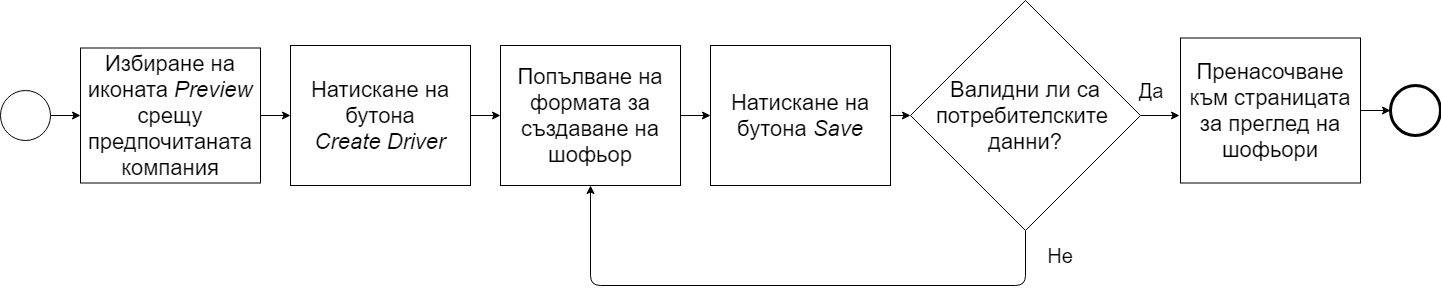

The diagram above was exported from draw.io. Its source (the exported page's mxGraphModel, read from the mxfile embedded in the PNG):
<mxGraphModel dx="1093" dy="715" grid="1" gridSize="10" guides="1" tooltips="1" connect="1" arrows="1" fold="1" page="1" pageScale="1" pageWidth="850" pageHeight="1100" math="0" shadow="0">
  <root>
    <mxCell id="0" />
    <mxCell id="1" parent="0" />
    <mxCell id="z40L4h6QR1YR71IdFEYG-1" value="" style="ellipse;whiteSpace=wrap;html=1;aspect=fixed;" vertex="1" parent="1">
      <mxGeometry x="170" y="95" width="50" height="50" as="geometry" />
    </mxCell>
    <mxCell id="z40L4h6QR1YR71IdFEYG-2" value="" style="endArrow=classic;html=1;exitX=1;exitY=0.5;exitDx=0;exitDy=0;entryX=0;entryY=0.5;entryDx=0;entryDy=0;" edge="1" parent="1" source="z40L4h6QR1YR71IdFEYG-1" target="z40L4h6QR1YR71IdFEYG-3">
      <mxGeometry width="50" height="50" relative="1" as="geometry">
        <mxPoint x="30" y="124.5" as="sourcePoint" />
        <mxPoint x="58" y="124.5" as="targetPoint" />
      </mxGeometry>
    </mxCell>
    <mxCell id="z40L4h6QR1YR71IdFEYG-3" value="&lt;font style=&quot;font-size: 22px&quot;&gt;Избиране на иконата &lt;i&gt;Preview &lt;/i&gt;срещу предпочитаната компания&lt;/font&gt;" style="rounded=0;whiteSpace=wrap;html=1;" vertex="1" parent="1">
      <mxGeometry x="250" y="52.5" width="180" height="135" as="geometry" />
    </mxCell>
    <mxCell id="z40L4h6QR1YR71IdFEYG-6" value="&lt;font style=&quot;font-size: 22px&quot;&gt;Пренасочване към страницата за преглед на шофьори&lt;/font&gt;" style="rounded=0;whiteSpace=wrap;html=1;" vertex="1" parent="1">
      <mxGeometry x="1350" y="42.5" width="180" height="145" as="geometry" />
    </mxCell>
    <mxCell id="z40L4h6QR1YR71IdFEYG-8" value="&lt;span style=&quot;font-size: 22px&quot;&gt;Натискане на бутона&lt;br&gt;&lt;i&gt;Create Driver&lt;/i&gt;&lt;br&gt;&lt;/span&gt;" style="rounded=0;whiteSpace=wrap;html=1;" vertex="1" parent="1">
      <mxGeometry x="460" y="50" width="180" height="140" as="geometry" />
    </mxCell>
    <mxCell id="z40L4h6QR1YR71IdFEYG-9" value="" style="endArrow=classic;html=1;exitX=1;exitY=0.5;exitDx=0;exitDy=0;" edge="1" parent="1" source="z40L4h6QR1YR71IdFEYG-8">
      <mxGeometry width="50" height="50" relative="1" as="geometry">
        <mxPoint x="-30" y="250" as="sourcePoint" />
        <mxPoint x="670" y="120" as="targetPoint" />
      </mxGeometry>
    </mxCell>
    <mxCell id="z40L4h6QR1YR71IdFEYG-10" value="&lt;font style=&quot;font-size: 22px&quot;&gt;Попълване на формата за създаване на шофьор&lt;/font&gt;&lt;br&gt;" style="rounded=0;whiteSpace=wrap;html=1;" vertex="1" parent="1">
      <mxGeometry x="670" y="50" width="180" height="140" as="geometry" />
    </mxCell>
    <mxCell id="z40L4h6QR1YR71IdFEYG-21" value="&lt;span style=&quot;font-size: 22px&quot;&gt;Натискане на бутона &lt;i&gt;Save&lt;/i&gt;&lt;br&gt;&lt;/span&gt;" style="rounded=0;whiteSpace=wrap;html=1;" vertex="1" parent="1">
      <mxGeometry x="880" y="50" width="180" height="140" as="geometry" />
    </mxCell>
    <mxCell id="z40L4h6QR1YR71IdFEYG-22" value="" style="endArrow=classic;html=1;exitX=1;exitY=0.5;exitDx=0;exitDy=0;" edge="1" parent="1" source="z40L4h6QR1YR71IdFEYG-10">
      <mxGeometry width="50" height="50" relative="1" as="geometry">
        <mxPoint x="-30" y="250" as="sourcePoint" />
        <mxPoint x="880" y="120" as="targetPoint" />
      </mxGeometry>
    </mxCell>
    <mxCell id="z40L4h6QR1YR71IdFEYG-30" value="&lt;font style=&quot;font-size: 22px&quot;&gt;Валидни ли са потребителските &lt;br&gt;данни?&lt;/font&gt;" style="rhombus;whiteSpace=wrap;html=1;" vertex="1" parent="1">
      <mxGeometry x="1080" y="5" width="230" height="230" as="geometry" />
    </mxCell>
    <mxCell id="z40L4h6QR1YR71IdFEYG-31" value="" style="endArrow=classic;html=1;exitX=1;exitY=0.5;exitDx=0;exitDy=0;" edge="1" parent="1" source="z40L4h6QR1YR71IdFEYG-21" target="z40L4h6QR1YR71IdFEYG-30">
      <mxGeometry width="50" height="50" relative="1" as="geometry">
        <mxPoint x="300" y="310" as="sourcePoint" />
        <mxPoint x="350" y="260" as="targetPoint" />
      </mxGeometry>
    </mxCell>
    <mxCell id="z40L4h6QR1YR71IdFEYG-33" value="" style="endArrow=classic;html=1;exitX=1;exitY=0.5;exitDx=0;exitDy=0;" edge="1" parent="1" source="z40L4h6QR1YR71IdFEYG-3" target="z40L4h6QR1YR71IdFEYG-8">
      <mxGeometry width="50" height="50" relative="1" as="geometry">
        <mxPoint x="-30" y="310" as="sourcePoint" />
        <mxPoint x="20" y="260" as="targetPoint" />
      </mxGeometry>
    </mxCell>
    <mxCell id="z40L4h6QR1YR71IdFEYG-34" value="" style="endArrow=classic;html=1;exitX=1;exitY=0.5;exitDx=0;exitDy=0;" edge="1" parent="1" source="z40L4h6QR1YR71IdFEYG-30">
      <mxGeometry width="50" height="50" relative="1" as="geometry">
        <mxPoint x="410" y="310" as="sourcePoint" />
        <mxPoint x="1349" y="120" as="targetPoint" />
      </mxGeometry>
    </mxCell>
    <mxCell id="z40L4h6QR1YR71IdFEYG-35" value="" style="shape=mxgraph.bpmn.shape;html=1;verticalLabelPosition=bottom;labelBackgroundColor=#ffffff;verticalAlign=top;align=center;perimeter=ellipsePerimeter;outlineConnect=0;outline=end;symbol=general;" vertex="1" parent="1">
      <mxGeometry x="1560" y="90" width="50" height="50" as="geometry" />
    </mxCell>
    <mxCell id="z40L4h6QR1YR71IdFEYG-36" value="" style="endArrow=classic;html=1;exitX=1;exitY=0.5;exitDx=0;exitDy=0;entryX=0;entryY=0.5;entryDx=0;entryDy=0;" edge="1" parent="1" source="z40L4h6QR1YR71IdFEYG-6" target="z40L4h6QR1YR71IdFEYG-35">
      <mxGeometry width="50" height="50" relative="1" as="geometry">
        <mxPoint x="540" y="310" as="sourcePoint" />
        <mxPoint x="590" y="260" as="targetPoint" />
      </mxGeometry>
    </mxCell>
    <mxCell id="z40L4h6QR1YR71IdFEYG-37" value="" style="endArrow=classic;html=1;exitX=0.5;exitY=1;exitDx=0;exitDy=0;entryX=0.5;entryY=1;entryDx=0;entryDy=0;" edge="1" parent="1" source="z40L4h6QR1YR71IdFEYG-30" target="z40L4h6QR1YR71IdFEYG-10">
      <mxGeometry width="50" height="50" relative="1" as="geometry">
        <mxPoint x="540" y="310" as="sourcePoint" />
        <mxPoint x="590" y="260" as="targetPoint" />
        <Array as="points">
          <mxPoint x="1195" y="290" />
          <mxPoint x="760" y="290" />
        </Array>
      </mxGeometry>
    </mxCell>
    <mxCell id="z40L4h6QR1YR71IdFEYG-38" value="&lt;font style=&quot;font-size: 20px&quot;&gt;Да&lt;/font&gt;" style="text;html=1;strokeColor=none;fillColor=none;align=center;verticalAlign=middle;whiteSpace=wrap;rounded=0;" vertex="1" parent="1">
      <mxGeometry x="1300" y="85" width="40" height="20" as="geometry" />
    </mxCell>
    <mxCell id="z40L4h6QR1YR71IdFEYG-39" value="&lt;font style=&quot;font-size: 20px&quot;&gt;Не&lt;/font&gt;" style="text;html=1;strokeColor=none;fillColor=none;align=center;verticalAlign=middle;whiteSpace=wrap;rounded=0;" vertex="1" parent="1">
      <mxGeometry x="1210" y="250" width="40" height="20" as="geometry" />
    </mxCell>
  </root>
</mxGraphModel>